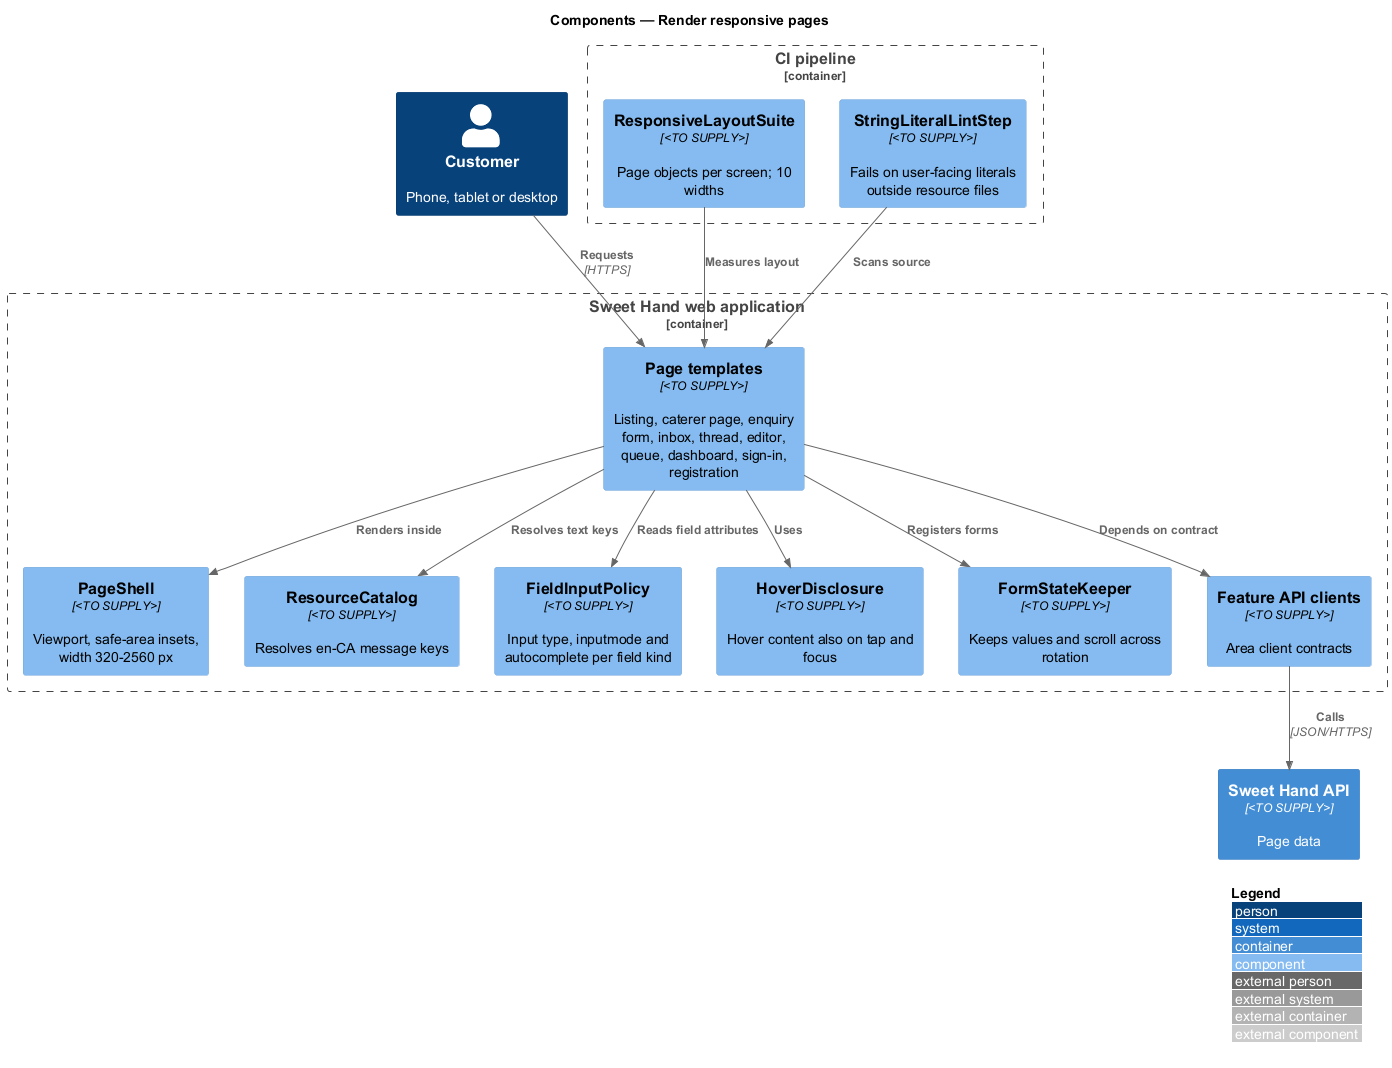

The diagram above was rendered by PlantUML. Its source (embedded in the PNG):
@startuml
!include <C4/C4_Component>
LAYOUT_WITH_LEGEND()
title Components — Render responsive pages

Person(customer, "Customer", "Phone, tablet or desktop")
Container_Boundary(web, "Sweet Hand web application") {
  Component(page, "Page templates", "<TO SUPPLY>", "Listing, caterer page, enquiry form, inbox, thread, editor, queue, dashboard, sign-in, registration")
  Component(shell, "PageShell", "<TO SUPPLY>", "Viewport, safe-area insets, width 320-2560 px")
  Component(res, "ResourceCatalog", "<TO SUPPLY>", "Resolves en-CA message keys")
  Component(policy, "FieldInputPolicy", "<TO SUPPLY>", "Input type, inputmode and autocomplete per field kind")
  Component(hover, "HoverDisclosure", "<TO SUPPLY>", "Hover content also on tap and focus")
  Component(keeper, "FormStateKeeper", "<TO SUPPLY>", "Keeps values and scroll across rotation")
  Component(client, "Feature API clients", "<TO SUPPLY>", "Area client contracts")
}
Container(api, "Sweet Hand API", "<TO SUPPLY>", "Page data")
Container_Boundary(ci, "CI pipeline") {
  Component(suite, "ResponsiveLayoutSuite", "<TO SUPPLY>", "Page objects per screen; 10 widths")
  Component(lint, "StringLiteralLintStep", "<TO SUPPLY>", "Fails on user-facing literals outside resource files")
}

Rel(customer, page, "Requests", "HTTPS")
Rel(page, shell, "Renders inside")
Rel(page, res, "Resolves text keys")
Rel(page, policy, "Reads field attributes")
Rel(page, hover, "Uses")
Rel(page, keeper, "Registers forms")
Rel(page, client, "Depends on contract")
Rel(client, api, "Calls", "JSON/HTTPS")
Rel(suite, page, "Measures layout")
Rel(lint, page, "Scans source")
@enduml